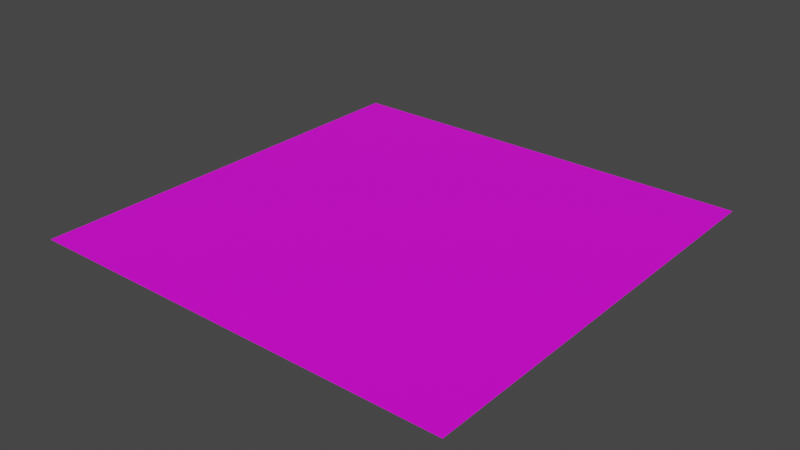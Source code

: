# Source: GrassPlane.blend  (saved by Blender 2.80.75; exported with 4.5.12 LTS)
import bpy
from mathutils import Matrix  # noqa: F401  (used for matrix-valued properties, if any)

bpy.ops.wm.read_factory_settings(use_empty=True)
scene = bpy.context.scene
scene.name = 'Ground'

# ---- collections
col_collection = bpy.data.collections.new('Collection'); scene.collection.children.link(col_collection)

# ---- images (referenced by path relative to the original .blend; pixels are not part of the script)
import os
ASSET_DIR = os.environ.get("B2B_ASSET_DIR", "")  # directory of the original .blend (textures are referenced by path, not embedded)
HERE = os.path.dirname(os.path.abspath(__file__))  # packed textures are extracted next to this script under _unpacked/

def load_image(name, relpath, width, height, colorspace="sRGB"):
    """Load a texture the original file referenced (path relative to the .blend, or extracted next to this script)."""
    p = next((c for c in (os.path.join(HERE, relpath), os.path.join(ASSET_DIR, relpath)) if relpath and os.path.exists(c)), "")
    if p:
        img = bpy.data.images.load(p, check_existing=True)
        img.name = name
    else:  # same state as the original file: an image datablock whose file is absent (Cycles renders it pink)
        img = bpy.data.images.new(name, width, height)
        img.source = "FILE"
        img.filepath = "//" + (relpath or name)
    img.colorspace_settings.name = colorspace
    return img
img_grass_tile_png = load_image('grass_tile.png', 'grass_tile.png', 1024, 1024, 'sRGB')

# ---- materials (node trees are filled in below, after node groups)
mat_material_001 = bpy.data.materials.new('Material.001')
mat_material_001.use_transparent_shadow = False

# ---- material node trees
mat_material_001.use_nodes = True; mat_material_001.node_tree.nodes.clear()
_N = mat_material_001.node_tree.nodes; _L = mat_material_001.node_tree.links
n0 = _N.new('ShaderNodeOutputMaterial'); n0.name = 'Material Output'; n0.location = (300, 300)
n1 = _N.new('ShaderNodeBsdfPrincipled'); n1.name = 'Principled BSDF'; n1.location = (10, 300)
n1.distribution = 'GGX'
n1.subsurface_method = 'BURLEY'
n1.inputs[3].default_value = 1.45
n1.inputs[27].default_value = (0.0, 0.0, 0.0, 1.0)
n1.inputs[28].default_value = 1.0
n2 = _N.new('ShaderNodeTexImage'); n2.name = 'Image Texture'; n2.location = (-280, 280)
n2.image = img_grass_tile_png
_L.new(n1.outputs[0], n0.inputs[0])
_L.new(n2.outputs[0], n1.inputs[0])
n0.is_active_output = True

# ---- world
world_world = bpy.data.worlds.new('World'); scene.world = world_world
world_world.use_nodes = True; world_world.node_tree.nodes.clear()
_N = world_world.node_tree.nodes; _L = world_world.node_tree.links
n0 = _N.new('ShaderNodeOutputWorld'); n0.name = 'World Output'; n0.location = (300, 300)
n1 = _N.new('ShaderNodeBackground'); n1.name = 'Background'; n1.location = (10, 300)
n1.inputs[0].default_value = (0.05088, 0.05088, 0.05088, 1.0)
_L.new(n1.outputs[0], n0.inputs[0])
n0.is_active_output = True
world_world.color = (0.05088, 0.05088, 0.05088)
world_world.use_sun_shadow = False
world_world.sun_shadow_jitter_overblur = 0.0

# ---- meshes
me_plane = bpy.data.meshes.new('Plane')
me_plane.from_pydata([(-25.0, -25.0, 0.0), (25.0, -25.0, 0.0), (-25.0, 25.0, 0.0), (25.0, 25.0, 0.0)], [], [(0, 1, 3, 2)])
_uv = me_plane.uv_layers.new(name='UVMap')
_uv.uv.foreach_set('vector', [-24.5, -24.5, 25.5, -24.5, 25.5, 25.5, -24.5, 25.5])
me_plane.materials.append(mat_material_001)
me_plane.use_remesh_preserve_volume = False
me_plane.use_remesh_preserve_attributes = False
me_plane.use_mirror_vertex_groups = False
me_plane.update()

# ---- objects
ob_plane = bpy.data.objects.new('Plane', me_plane)

# ---- transforms, parenting, visibility, modifiers, constraints
ob_plane.location = (0.0, 0.0, 0.0)
ob_plane.lineart.crease_threshold = 0.0

# ---- collection membership
col_collection.objects.link(ob_plane)

# ---- scene / render settings (as saved in the file)
scene.frame_start = 1; scene.frame_end = 250; scene.frame_set(1)
scene.render.engine = 'BLENDER_EEVEE_NEXT'
scene.cycles.use_denoising = False
scene.cycles.samples = 128
scene.cycles.sampling_pattern = 'TABULATED_SOBOL'
scene.cycles.use_adaptive_sampling = False
scene.cycles.use_light_tree = False
scene.view_settings.view_transform = 'Filmic'
bpy.context.view_layer.update()

# ---- added for rendering (the .blend has no active camera and no usable light): camera, sun
cam_auto = bpy.data.cameras.new('AutoCamera')
cam_auto.lens = 50.0
cam_auto.sensor_width = 36.0
cam_auto.clip_end = 1148.17
ob_auto_camera = bpy.data.objects.new('AutoCamera', cam_auto)
scene.collection.objects.link(ob_auto_camera)
ob_auto_camera.location = (65.4233, -78.5079, 52.3386)
ob_auto_camera.rotation_euler = (1.09748, -7.21219e-08, 0.694738)
scene.camera = ob_auto_camera
light_auto_sun = bpy.data.lights.new('AutoSun', 'SUN')
light_auto_sun.energy = 3.0
light_auto_sun.angle = 0.0523599
ob_auto_sun = bpy.data.objects.new('AutoSun', light_auto_sun)
scene.collection.objects.link(ob_auto_sun)
ob_auto_sun.rotation_euler = (0.872665, 0.174533, 0.523599)
bpy.context.view_layer.update()
